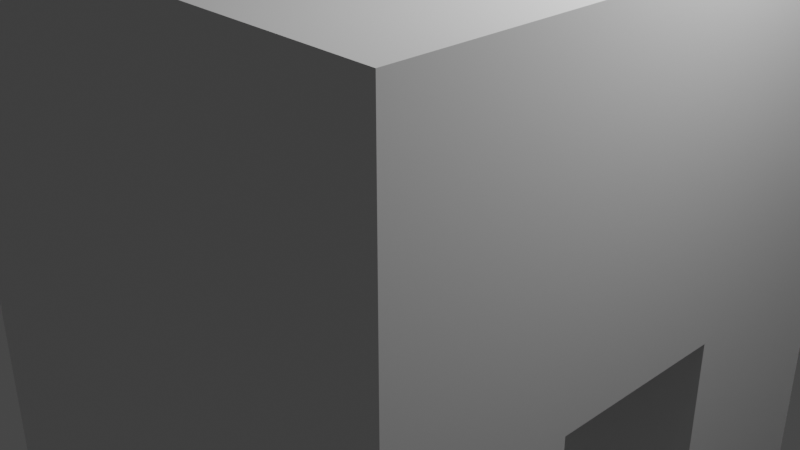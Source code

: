 # Source: smallhouse.blend  (saved by Blender 2.82.7; exported with 4.5.12 LTS)
import bpy
from mathutils import Matrix  # noqa: F401  (used for matrix-valued properties, if any)

bpy.ops.wm.read_factory_settings(use_empty=True)
scene = bpy.context.scene
scene.name = 'Scene'

# ---- collections
col_collection = bpy.data.collections.new('Collection'); scene.collection.children.link(col_collection)

# ---- materials (node trees are filled in below, after node groups)
mat_material = bpy.data.materials.new('Material')
mat_material.alpha_threshold = 0.0
mat_material.use_transparent_shadow = False
mat_material.line_color = (0.0, 0.0, 0.0, 1.0)

# ---- material node trees
mat_material.use_nodes = True; mat_material.node_tree.nodes.clear()
_N = mat_material.node_tree.nodes; _L = mat_material.node_tree.links
n0 = _N.new('ShaderNodeOutputMaterial'); n0.name = 'Material Output'; n0.location = (300, 300)
n1 = _N.new('ShaderNodeBsdfPrincipled'); n1.name = 'Principled BSDF'; n1.location = (10, 300)
n1.distribution = 'GGX'
n1.subsurface_method = 'BURLEY'
n1.inputs[2].default_value = 0.4
n1.inputs[3].default_value = 1.45
n1.inputs[27].default_value = (0.0, 0.0, 0.0, 1.0)
n1.inputs[28].default_value = 1.0
_L.new(n1.outputs[0], n0.inputs[0])
n0.is_active_output = True

# ---- world
world_world = bpy.data.worlds.new('World'); scene.world = world_world
world_world.use_nodes = True; world_world.node_tree.nodes.clear()
_N = world_world.node_tree.nodes; _L = world_world.node_tree.links
n0 = _N.new('ShaderNodeOutputWorld'); n0.name = 'World Output'; n0.location = (300, 300)
n1 = _N.new('ShaderNodeBackground'); n1.name = 'Background'; n1.location = (10, 300)
n1.inputs[0].default_value = (0.05088, 0.05088, 0.05088, 1.0)
_L.new(n1.outputs[0], n0.inputs[0])
n0.is_active_output = True
world_world.color = (0.05088, 0.05088, 0.05088)
world_world.use_sun_shadow = False
world_world.sun_shadow_jitter_overblur = 0.0

# ---- cameras
cam_camera = bpy.data.cameras.new('Camera')
cam_camera.clip_end = 100.0
cam_camera.ortho_scale = 7.314

# ---- lights
light_light = bpy.data.lights.new('Light', 'POINT')
light_light.transmission_factor = 0.0
light_light.energy = 1000.0
light_light.shadow_soft_size = 0.1
light_light.shadow_maximum_resolution = 0.006
light_light.use_absolute_resolution = True

# ---- meshes
me_cube = bpy.data.meshes.new('Cube')
me_cube.from_pydata([(1.0, 1.0, 1.0), (1.0, 1.0, -1.0), (1.0, -1.0, 1.0), (1.0, -1.0, -1.0), (-1.0, 1.0, 1.0), (-1.0, 1.0, -1.0), (-1.0, -1.0, 1.0), (-1.0, -1.0, -1.0), (-1.0, -0.3324, -1.0), (1.0, -0.3324, -1.0), (-1.0, -0.3324, -0.1788), (1.0, -0.3324, -0.1788), (-1.0, 0.3324, -0.1788), (1.0, 0.3324, -0.1788), (-1.0, 0.3324, -1.0), (1.0, 0.3324, -1.0)], [], [(0, 4, 6, 2), (3, 2, 6, 7), (7, 6, 4, 5, 14, 12, 10, 8), (5, 1, 15, 14), (1, 0, 2, 3, 9, 11, 13, 15), (5, 4, 0, 1), (13, 12, 14, 15), (8, 9, 3, 7), (11, 10, 12, 13), (10, 11, 9, 8)])
_uv = me_cube.uv_layers.new(name='UVMap')
_uv.uv.foreach_set('vector', [0.625, 0.5, 0.875, 0.5, 0.875, 0.75, 0.625, 0.75, 0.375, 0.75, 0.625, 0.75, 0.625, 1.0, 0.375, 1.0, 0.375, 0.0, 0.625, 0.0, 0.625, 0.25, 0.375, 0.25, 0.375, 0.1666, 0.4777, 0.1666, 0.4777, 0.08345, 0.375, 0.08345, 0.125, 0.5, 0.375, 0.5, 0.375, 0.5834, 0.125, 0.5834, 0.375, 0.5, 0.625, 0.5, 0.625, 0.75, 0.375, 0.75, 0.375, 0.6666, 0.4777, 0.6666, 0.4777, 0.5834, 0.375, 0.5834, 0.375, 0.25, 0.625, 0.25, 0.625, 0.5, 0.375, 0.5, 0.625, 0.4643, 0.625, 0.2857, 0.4004, 0.2857, 0.4004, 0.4643, 0.125, 0.6666, 0.375, 0.6666, 0.375, 0.75, 0.125, 0.75, 0.6607, 0.75, 0.8393, 0.75, 0.8393, 0.5, 0.6607, 0.5, 0.625, 0.9643, 0.625, 0.7857, 0.4004, 0.7857, 0.4004, 0.9643])
me_cube.materials.append(mat_material)
me_cube.use_remesh_preserve_volume = False
me_cube.use_remesh_preserve_attributes = False
me_cube.use_mirror_vertex_groups = False
me_cube.update()
me_cube_001 = bpy.data.meshes.new('Cube.001')
me_cube_001.from_pydata([(-1.0, -1.0, -1.0), (-1.0, -1.0, 1.0), (-1.0, 1.0, -1.0), (-1.0, 1.0, 1.0), (1.0, -1.0, -1.0), (1.0, -1.0, 1.0), (1.0, 1.0, -1.0), (1.0, 1.0, 1.0)], [], [(0, 1, 3, 2), (2, 3, 7, 6), (6, 7, 5, 4), (4, 5, 1, 0), (2, 6, 4, 0), (7, 3, 1, 5)])
_uv = me_cube_001.uv_layers.new(name='UVMap')
_uv.uv.foreach_set('vector', [0.375, 0.0, 0.625, 0.0, 0.625, 0.25, 0.375, 0.25, 0.375, 0.25, 0.625, 0.25, 0.625, 0.5, 0.375, 0.5, 0.375, 0.5, 0.625, 0.5, 0.625, 0.75, 0.375, 0.75, 0.375, 0.75, 0.625, 0.75, 0.625, 1.0, 0.375, 1.0, 0.125, 0.5, 0.375, 0.5, 0.375, 0.75, 0.125, 0.75, 0.625, 0.5, 0.875, 0.5, 0.875, 0.75, 0.625, 0.75])
me_cube_001.use_remesh_fix_poles = True
me_cube_001.use_remesh_preserve_attributes = False
me_cube_001.use_mirror_vertex_groups = False
me_cube_001.update()

# ---- objects
ob_cube = bpy.data.objects.new('Cube', me_cube)
ob_light = bpy.data.objects.new('Light', light_light)
ob_camera = bpy.data.objects.new('Camera', cam_camera)
ob_cube_001 = bpy.data.objects.new('Cube.001', me_cube_001)

# ---- transforms, parenting, visibility, modifiers, constraints
ob_cube.location = (0.0, 0.0, 0.0)
ob_cube.scale = (3.008, 3.008, 3.008)
ob_cube.lock_rotations_4d = False
ob_cube.empty_display_type = 'ARROWS'
ob_cube.lineart.crease_threshold = 0.0
ob_light.location = (4.076, 1.005, 5.904)
ob_light.rotation_euler = (0.6503, 0.05522, 1.866)
ob_light.lock_rotations_4d = False
ob_light.empty_display_type = 'ARROWS'
ob_light.color = (0.0, 0.0, 0.0, 0.0)
ob_light.lineart.crease_threshold = 0.0
ob_camera.location = (7.359, -6.926, 4.958)
ob_camera.rotation_euler = (1.109, 0.0, 0.8149)
ob_camera.lock_rotations_4d = False
ob_camera.empty_display_type = 'ARROWS'
ob_camera.color = (0.0, 0.0, 0.0, 0.0)
ob_camera.display_type = 'WIRE'
ob_camera.lineart.crease_threshold = 0.0
ob_cube_001.location = (1.09, 7.309, 0.4371)
ob_cube_001.scale = (4.21, 1.0, 1.375)
ob_cube_001.lineart.crease_threshold = 0.0

# ---- collection membership
col_collection.objects.link(ob_cube)
col_collection.objects.link(ob_light)
col_collection.objects.link(ob_camera)
col_collection.objects.link(ob_cube_001)

# ---- scene / render settings (as saved in the file)
scene.camera = ob_camera
scene.frame_start = 1; scene.frame_end = 250; scene.frame_set(1)
scene.render.engine = 'BLENDER_EEVEE_NEXT'
scene.cycles.use_denoising = False
scene.cycles.samples = 128
scene.cycles.sampling_pattern = 'TABULATED_SOBOL'
scene.cycles.use_adaptive_sampling = False
scene.cycles.use_light_tree = False
scene.view_settings.view_transform = 'Filmic'
bpy.context.view_layer.update()
